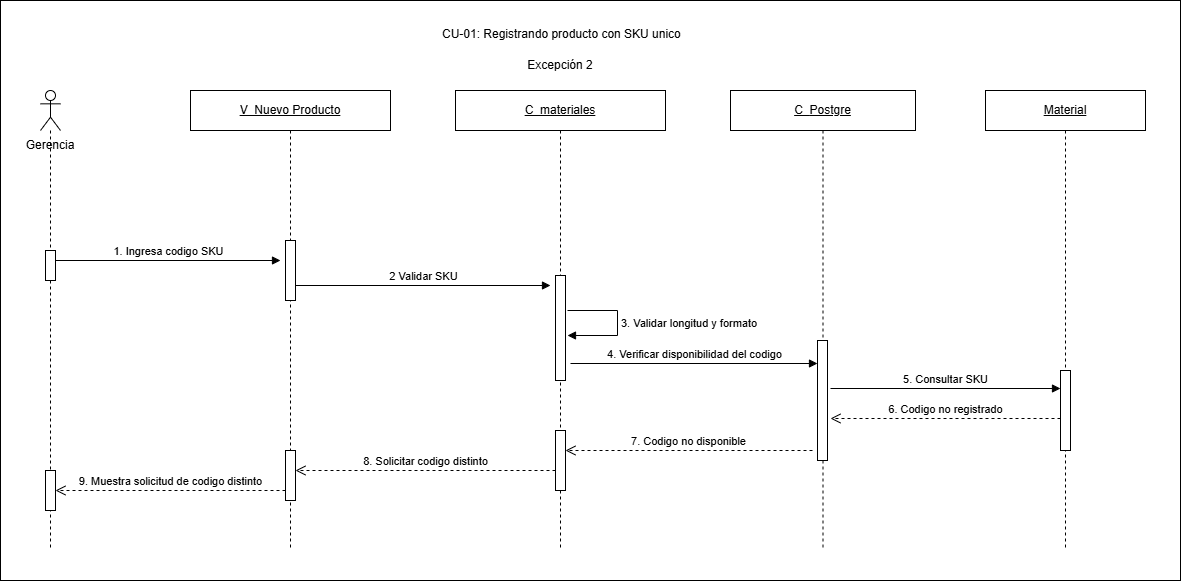

The diagram above was exported from draw.io. Its source (the exported page's mxGraphModel, read from the mxfile embedded in the PNG):
<mxGraphModel dx="1597" dy="-381" grid="1" gridSize="10" guides="1" tooltips="1" connect="1" arrows="1" fold="1" page="1" pageScale="1" pageWidth="827" pageHeight="1169" math="0" shadow="0">
  <root>
    <mxCell id="0" />
    <mxCell id="1" parent="0" />
    <mxCell id="Svs8wXPZUYyn1Goou1UO-2" parent="1" style="rounded=0;whiteSpace=wrap;html=1;" value="" vertex="1">
      <mxGeometry height="580" width="1180" x="600" y="1210" as="geometry" />
    </mxCell>
    <mxCell id="Svs8wXPZUYyn1Goou1UO-3" parent="1" style="text;html=1;whiteSpace=wrap;strokeColor=none;fillColor=none;align=center;verticalAlign=middle;rounded=0;" value="Gerencia" vertex="1">
      <mxGeometry height="30" width="80" x="610" y="1340" as="geometry" />
    </mxCell>
    <mxCell id="Svs8wXPZUYyn1Goou1UO-4" parent="1" style="shape=umlLifeline;perimeter=lifelinePerimeter;whiteSpace=wrap;html=1;container=1;dropTarget=0;collapsible=0;recursiveResize=0;outlineConnect=0;portConstraint=eastwest;participant=umlActor;" value="" vertex="1">
      <mxGeometry height="460" width="20" x="640" y="1300" as="geometry" />
    </mxCell>
    <mxCell id="Svs8wXPZUYyn1Goou1UO-5" parent="Svs8wXPZUYyn1Goou1UO-4" style="html=1;points=[[0,0,0,0,5],[0,1,0,0,-5],[1,0,0,0,5],[1,1,0,0,-5]];perimeter=orthogonalPerimeter;outlineConnect=0;targetShapes=umlLifeline;portConstraint=eastwest;" value="" vertex="1">
      <mxGeometry height="30" width="10" x="5" y="160" as="geometry" />
    </mxCell>
    <mxCell id="Svs8wXPZUYyn1Goou1UO-6" parent="Svs8wXPZUYyn1Goou1UO-4" style="html=1;points=[[0,0,0,0,5],[0,1,0,0,-5],[1,0,0,0,5],[1,1,0,0,-5]];perimeter=orthogonalPerimeter;outlineConnect=0;targetShapes=umlLifeline;portConstraint=eastwest;" value="" vertex="1">
      <mxGeometry height="40" width="10" x="5" y="380" as="geometry" />
    </mxCell>
    <mxCell id="Svs8wXPZUYyn1Goou1UO-7" parent="1" style="shape=umlLifeline;perimeter=lifelinePerimeter;whiteSpace=wrap;html=1;container=1;dropTarget=0;collapsible=0;recursiveResize=0;outlineConnect=0;portConstraint=eastwest;" value="&lt;u&gt;V_Nuevo Producto&lt;/u&gt;" vertex="1">
      <mxGeometry height="460" width="200" x="790" y="1300" as="geometry" />
    </mxCell>
    <mxCell id="Svs8wXPZUYyn1Goou1UO-8" parent="Svs8wXPZUYyn1Goou1UO-7" style="html=1;points=[[0,0,0,0,5],[0,1,0,0,-5],[1,0,0,0,5],[1,1,0,0,-5]];perimeter=orthogonalPerimeter;outlineConnect=0;targetShapes=umlLifeline;portConstraint=eastwest;" value="" vertex="1">
      <mxGeometry height="60" width="10" x="95" y="150" as="geometry" />
    </mxCell>
    <mxCell id="Svs8wXPZUYyn1Goou1UO-9" parent="Svs8wXPZUYyn1Goou1UO-7" style="html=1;points=[[0,0,0,0,5],[0,1,0,0,-5],[1,0,0,0,5],[1,1,0,0,-5]];perimeter=orthogonalPerimeter;outlineConnect=0;targetShapes=umlLifeline;portConstraint=eastwest;" value="" vertex="1">
      <mxGeometry height="50" width="10" x="95" y="360" as="geometry" />
    </mxCell>
    <mxCell id="Svs8wXPZUYyn1Goou1UO-10" parent="1" style="shape=umlLifeline;perimeter=lifelinePerimeter;whiteSpace=wrap;html=1;container=1;dropTarget=0;collapsible=0;recursiveResize=0;outlineConnect=0;portConstraint=eastwest;" value="&lt;u&gt;C_materiales&lt;/u&gt;" vertex="1">
      <mxGeometry height="460" width="210" x="1055" y="1300" as="geometry" />
    </mxCell>
    <mxCell id="Svs8wXPZUYyn1Goou1UO-11" parent="Svs8wXPZUYyn1Goou1UO-10" style="html=1;points=[[0,0,0,0,5],[0,1,0,0,-5],[1,0,0,0,5],[1,1,0,0,-5]];perimeter=orthogonalPerimeter;outlineConnect=0;targetShapes=umlLifeline;portConstraint=eastwest;" value="" vertex="1">
      <mxGeometry height="105" width="10" x="100" y="185" as="geometry" />
    </mxCell>
    <mxCell id="Svs8wXPZUYyn1Goou1UO-12" parent="Svs8wXPZUYyn1Goou1UO-10" style="html=1;points=[[0,0,0,0,5],[0,1,0,0,-5],[1,0,0,0,5],[1,1,0,0,-5]];perimeter=orthogonalPerimeter;outlineConnect=0;targetShapes=umlLifeline;portConstraint=eastwest;" value="" vertex="1">
      <mxGeometry height="60" width="10" x="100" y="340" as="geometry" />
    </mxCell>
    <mxCell id="Svs8wXPZUYyn1Goou1UO-13" parent="1" style="shape=umlLifeline;perimeter=lifelinePerimeter;whiteSpace=wrap;html=1;container=1;dropTarget=0;collapsible=0;recursiveResize=0;outlineConnect=0;portConstraint=eastwest;" value="&lt;u&gt;C_&lt;/u&gt;&lt;u&gt;Postgre&lt;/u&gt;" vertex="1">
      <mxGeometry height="460" width="185" x="1330" y="1300" as="geometry" />
    </mxCell>
    <mxCell id="Svs8wXPZUYyn1Goou1UO-14" parent="Svs8wXPZUYyn1Goou1UO-13" style="html=1;points=[[0,0,0,0,5],[0,1,0,0,-5],[1,0,0,0,5],[1,1,0,0,-5]];perimeter=orthogonalPerimeter;outlineConnect=0;targetShapes=umlLifeline;portConstraint=eastwest;" value="" vertex="1">
      <mxGeometry height="120" width="10" x="87" y="250" as="geometry" />
    </mxCell>
    <mxCell id="Svs8wXPZUYyn1Goou1UO-15" parent="1" style="shape=umlLifeline;perimeter=lifelinePerimeter;whiteSpace=wrap;html=1;container=1;dropTarget=0;collapsible=0;recursiveResize=0;outlineConnect=0;portConstraint=eastwest;" value="&lt;u&gt;Material&lt;/u&gt;" vertex="1">
      <mxGeometry height="460" width="160" x="1585" y="1300" as="geometry" />
    </mxCell>
    <mxCell id="Svs8wXPZUYyn1Goou1UO-16" parent="Svs8wXPZUYyn1Goou1UO-15" style="html=1;points=[[0,0,0,0,5],[0,1,0,0,-5],[1,0,0,0,5],[1,1,0,0,-5]];perimeter=orthogonalPerimeter;outlineConnect=0;targetShapes=umlLifeline;portConstraint=eastwest;" value="" vertex="1">
      <mxGeometry height="80" width="10" x="75" y="280" as="geometry" />
    </mxCell>
    <mxCell id="Svs8wXPZUYyn1Goou1UO-17" edge="1" parent="1" source="Svs8wXPZUYyn1Goou1UO-5" style="html=1;verticalAlign=bottom;endArrow=block;curved=0;rounded=0;" value="1. Ingresa codigo SKU">
      <mxGeometry relative="1" as="geometry">
        <mxPoint x="660" y="1470" as="sourcePoint" />
        <mxPoint x="880" y="1470" as="targetPoint" />
      </mxGeometry>
    </mxCell>
    <mxCell id="Svs8wXPZUYyn1Goou1UO-18" edge="1" parent="1" style="html=1;verticalAlign=bottom;endArrow=block;curved=0;rounded=0;" value="2 Validar SKU">
      <mxGeometry relative="1" as="geometry">
        <mxPoint x="895" y="1495" as="sourcePoint" />
        <mxPoint x="1150" y="1495" as="targetPoint" />
      </mxGeometry>
    </mxCell>
    <mxCell id="Svs8wXPZUYyn1Goou1UO-19" edge="1" parent="1" style="html=1;align=left;spacingLeft=2;endArrow=block;rounded=0;edgeStyle=orthogonalEdgeStyle;curved=0;" value="3. Validar longitud y formato">
      <mxGeometry relative="1" as="geometry">
        <Array as="points">
          <mxPoint x="1217" y="1520" />
          <mxPoint x="1217" y="1545" />
        </Array>
        <mxPoint x="1167" y="1520" as="sourcePoint" />
        <mxPoint x="1167" y="1545" as="targetPoint" />
      </mxGeometry>
    </mxCell>
    <mxCell id="Svs8wXPZUYyn1Goou1UO-20" edge="1" parent="1" style="html=1;verticalAlign=bottom;endArrow=block;curved=0;rounded=0;" target="Svs8wXPZUYyn1Goou1UO-14" value="4. Verificar disponibilidad del codigo">
      <mxGeometry relative="1" as="geometry">
        <mxPoint x="1170" y="1573" as="sourcePoint" />
        <mxPoint x="1420" y="1573" as="targetPoint" />
      </mxGeometry>
    </mxCell>
    <mxCell id="Svs8wXPZUYyn1Goou1UO-21" edge="1" parent="1" style="html=1;verticalAlign=bottom;endArrow=block;curved=0;rounded=0;" target="Svs8wXPZUYyn1Goou1UO-16" value="5. Consultar SKU">
      <mxGeometry relative="1" as="geometry">
        <mxPoint x="1430" y="1598" as="sourcePoint" />
        <mxPoint x="1663" y="1598" as="targetPoint" />
      </mxGeometry>
    </mxCell>
    <mxCell id="Svs8wXPZUYyn1Goou1UO-22" edge="1" parent="1" style="html=1;verticalAlign=bottom;endArrow=open;dashed=1;endSize=8;curved=0;rounded=0;" value="6. Codigo no registrado">
      <mxGeometry relative="1" as="geometry">
        <mxPoint x="1660" y="1628" as="sourcePoint" />
        <mxPoint x="1430" y="1628" as="targetPoint" />
      </mxGeometry>
    </mxCell>
    <mxCell id="Svs8wXPZUYyn1Goou1UO-23" parent="1" style="text;whiteSpace=wrap;html=1;" value="CU-01: Registrando producto con SKU unico" vertex="1">
      <mxGeometry height="20" width="260" x="1040" y="1230" as="geometry" />
    </mxCell>
    <mxCell id="Svs8wXPZUYyn1Goou1UO-27" parent="1" style="text;html=1;whiteSpace=wrap;strokeColor=none;fillColor=none;align=center;verticalAlign=middle;rounded=0;" value="Excepción 2" vertex="1">
      <mxGeometry height="30" width="100" x="1110" y="1260" as="geometry" />
    </mxCell>
    <mxCell id="Svs8wXPZUYyn1Goou1UO-28" edge="1" parent="1" style="html=1;verticalAlign=bottom;endArrow=open;dashed=1;endSize=8;curved=0;rounded=0;" target="Svs8wXPZUYyn1Goou1UO-12" value="7. Codigo no disponible">
      <mxGeometry relative="1" as="geometry">
        <mxPoint x="1412" y="1660" as="sourcePoint" />
        <mxPoint x="1170" y="1660" as="targetPoint" />
      </mxGeometry>
    </mxCell>
    <mxCell id="Svs8wXPZUYyn1Goou1UO-29" edge="1" parent="1" style="html=1;verticalAlign=bottom;endArrow=open;dashed=1;endSize=8;curved=0;rounded=0;" value="8. Solicitar codigo distinto">
      <mxGeometry relative="1" as="geometry">
        <mxPoint x="1155" y="1680" as="sourcePoint" />
        <mxPoint x="895" y="1680" as="targetPoint" />
      </mxGeometry>
    </mxCell>
    <mxCell id="Svs8wXPZUYyn1Goou1UO-30" edge="1" parent="1" style="html=1;verticalAlign=bottom;endArrow=open;dashed=1;endSize=8;curved=0;rounded=0;" target="Svs8wXPZUYyn1Goou1UO-6" value="9. Muestra solicitud de codigo distinto">
      <mxGeometry relative="1" as="geometry">
        <mxPoint x="885" y="1700" as="sourcePoint" />
        <mxPoint x="665" y="1700" as="targetPoint" />
      </mxGeometry>
    </mxCell>
  </root>
</mxGraphModel>